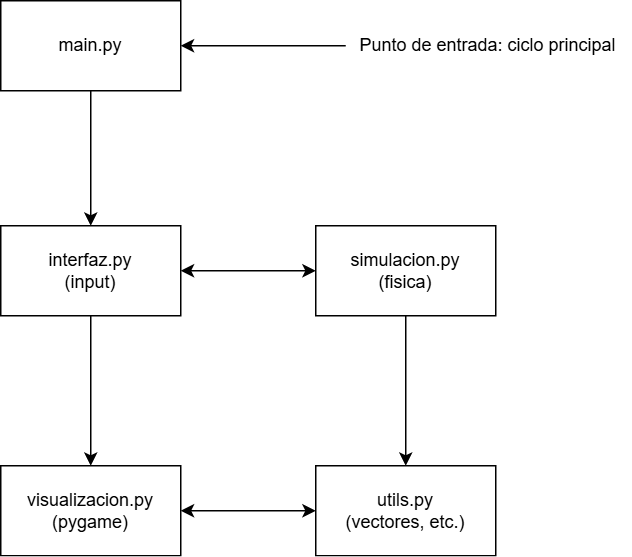

The diagram above was exported from draw.io. Its source (the exported page's mxGraphModel, read from the mxfile embedded in the PNG):
<mxGraphModel dx="1426" dy="751" grid="1" gridSize="10" guides="1" tooltips="1" connect="1" arrows="1" fold="1" page="1" pageScale="1" pageWidth="850" pageHeight="1100" math="0" shadow="0">
  <root>
    <mxCell id="0" />
    <mxCell id="1" parent="0" />
    <mxCell id="c7hPu6ZHcoO0gQJK2gq8-5" value="" style="edgeStyle=orthogonalEdgeStyle;rounded=0;orthogonalLoop=1;jettySize=auto;html=1;" edge="1" parent="1" source="c7hPu6ZHcoO0gQJK2gq8-1" target="c7hPu6ZHcoO0gQJK2gq8-4">
      <mxGeometry relative="1" as="geometry" />
    </mxCell>
    <mxCell id="c7hPu6ZHcoO0gQJK2gq8-1" value="main.py" style="rounded=0;whiteSpace=wrap;html=1;" vertex="1" parent="1">
      <mxGeometry x="80" y="40" width="120" height="60" as="geometry" />
    </mxCell>
    <mxCell id="c7hPu6ZHcoO0gQJK2gq8-3" value="" style="edgeStyle=orthogonalEdgeStyle;rounded=0;orthogonalLoop=1;jettySize=auto;html=1;" edge="1" parent="1" source="c7hPu6ZHcoO0gQJK2gq8-2" target="c7hPu6ZHcoO0gQJK2gq8-1">
      <mxGeometry relative="1" as="geometry" />
    </mxCell>
    <mxCell id="c7hPu6ZHcoO0gQJK2gq8-2" value="Punto de entrada: ciclo principal" style="text;html=1;align=center;verticalAlign=middle;whiteSpace=wrap;rounded=0;" vertex="1" parent="1">
      <mxGeometry x="310" y="40" width="190" height="60" as="geometry" />
    </mxCell>
    <mxCell id="c7hPu6ZHcoO0gQJK2gq8-7" value="" style="edgeStyle=orthogonalEdgeStyle;rounded=0;orthogonalLoop=1;jettySize=auto;html=1;startArrow=classic;startFill=1;" edge="1" parent="1" source="c7hPu6ZHcoO0gQJK2gq8-4" target="c7hPu6ZHcoO0gQJK2gq8-6">
      <mxGeometry relative="1" as="geometry" />
    </mxCell>
    <mxCell id="c7hPu6ZHcoO0gQJK2gq8-12" value="" style="edgeStyle=orthogonalEdgeStyle;rounded=0;orthogonalLoop=1;jettySize=auto;html=1;" edge="1" parent="1" source="c7hPu6ZHcoO0gQJK2gq8-4" target="c7hPu6ZHcoO0gQJK2gq8-9">
      <mxGeometry relative="1" as="geometry" />
    </mxCell>
    <mxCell id="c7hPu6ZHcoO0gQJK2gq8-4" value="interfaz.py&lt;br&gt;(input)" style="rounded=0;whiteSpace=wrap;html=1;" vertex="1" parent="1">
      <mxGeometry x="80" y="190" width="120" height="60" as="geometry" />
    </mxCell>
    <mxCell id="c7hPu6ZHcoO0gQJK2gq8-11" value="" style="edgeStyle=orthogonalEdgeStyle;rounded=0;orthogonalLoop=1;jettySize=auto;html=1;" edge="1" parent="1" source="c7hPu6ZHcoO0gQJK2gq8-6" target="c7hPu6ZHcoO0gQJK2gq8-10">
      <mxGeometry relative="1" as="geometry" />
    </mxCell>
    <mxCell id="c7hPu6ZHcoO0gQJK2gq8-6" value="simulacion.py&lt;br&gt;(fisica)" style="rounded=0;whiteSpace=wrap;html=1;" vertex="1" parent="1">
      <mxGeometry x="290" y="190" width="120" height="60" as="geometry" />
    </mxCell>
    <mxCell id="c7hPu6ZHcoO0gQJK2gq8-8" value="" style="edgeStyle=orthogonalEdgeStyle;rounded=0;orthogonalLoop=1;jettySize=auto;html=1;startArrow=classic;startFill=1;" edge="1" parent="1" source="c7hPu6ZHcoO0gQJK2gq8-9" target="c7hPu6ZHcoO0gQJK2gq8-10">
      <mxGeometry relative="1" as="geometry" />
    </mxCell>
    <mxCell id="c7hPu6ZHcoO0gQJK2gq8-9" value="visualizacion.py&lt;br&gt;(pygame)" style="rounded=0;whiteSpace=wrap;html=1;" vertex="1" parent="1">
      <mxGeometry x="80" y="350" width="120" height="60" as="geometry" />
    </mxCell>
    <mxCell id="c7hPu6ZHcoO0gQJK2gq8-10" value="utils.py&lt;br&gt;(vectores, etc.)" style="rounded=0;whiteSpace=wrap;html=1;" vertex="1" parent="1">
      <mxGeometry x="290" y="350" width="120" height="60" as="geometry" />
    </mxCell>
  </root>
</mxGraphModel>